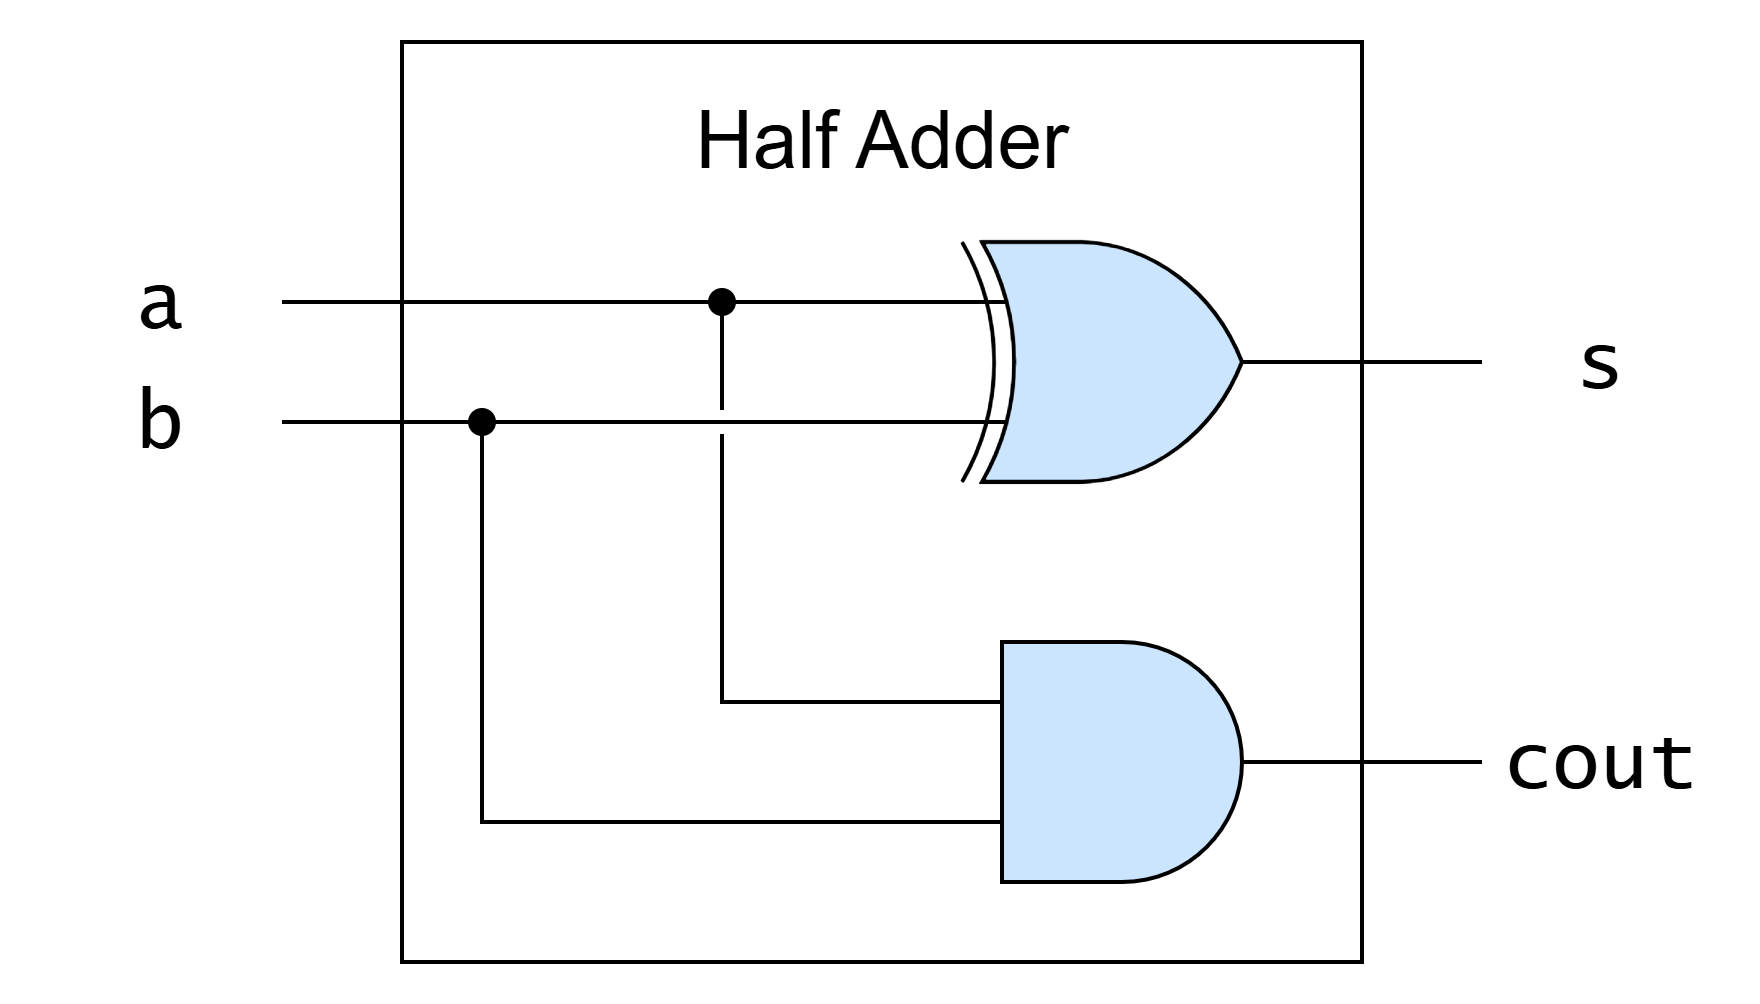

The diagram above was exported from draw.io. Its source (the exported page's mxGraphModel, read from the mxfile embedded in the PNG):
<mxGraphModel dx="786" dy="562" grid="1" gridSize="10" guides="1" tooltips="1" connect="1" arrows="1" fold="1" page="1" pageScale="1" pageWidth="850" pageHeight="1100" math="0" shadow="0">
  <root>
    <mxCell id="0" />
    <mxCell id="1" parent="0" />
    <mxCell id="LcICEIHiFiJ7KdjDeSy5-9" parent="1" style="rounded=0;whiteSpace=wrap;html=1;fillColor=none;" value="" vertex="1">
      <mxGeometry height="230" width="240" x="200" y="100" as="geometry" />
    </mxCell>
    <mxCell id="yyOhP41Vnur7aPjGow_m-20" edge="1" parent="1" style="edgeStyle=orthogonalEdgeStyle;rounded=0;orthogonalLoop=1;jettySize=auto;html=1;exitX=1;exitY=0.5;exitDx=0;exitDy=0;exitPerimeter=0;entryX=0;entryY=0.5;entryDx=0;entryDy=0;endArrow=none;endFill=0;" target="yyOhP41Vnur7aPjGow_m-23">
      <mxGeometry relative="1" as="geometry">
        <mxPoint x="430" y="280" as="sourcePoint" />
        <mxPoint x="570" y="310" as="targetPoint" />
      </mxGeometry>
    </mxCell>
    <mxCell id="yyOhP41Vnur7aPjGow_m-8" parent="1" style="text;html=1;whiteSpace=wrap;strokeColor=none;fillColor=none;align=center;verticalAlign=middle;rounded=0;fontFamily=Lucida Console;fontSize=20;" value="a" vertex="1">
      <mxGeometry height="30" width="60" x="110" y="150" as="geometry" />
    </mxCell>
    <mxCell id="yyOhP41Vnur7aPjGow_m-11" edge="1" parent="1" source="yyOhP41Vnur7aPjGow_m-9" style="edgeStyle=orthogonalEdgeStyle;rounded=0;orthogonalLoop=1;jettySize=auto;html=1;entryX=0;entryY=0.75;entryDx=0;entryDy=0;entryPerimeter=0;endArrow=none;endFill=0;">
      <mxGeometry relative="1" as="geometry">
        <mxPoint x="330" y="195" as="targetPoint" />
      </mxGeometry>
    </mxCell>
    <mxCell id="yyOhP41Vnur7aPjGow_m-9" parent="1" style="text;html=1;whiteSpace=wrap;strokeColor=none;fillColor=none;align=center;verticalAlign=middle;rounded=0;fontSize=20;fontFamily=Lucida Console;" value="b" vertex="1">
      <mxGeometry height="30" width="60" x="110" y="180" as="geometry" />
    </mxCell>
    <mxCell id="yyOhP41Vnur7aPjGow_m-10" edge="1" parent="1" source="yyOhP41Vnur7aPjGow_m-8" style="edgeStyle=orthogonalEdgeStyle;rounded=0;orthogonalLoop=1;jettySize=auto;html=1;entryX=0;entryY=0.25;entryDx=0;entryDy=0;entryPerimeter=0;endArrow=none;endFill=0;">
      <mxGeometry relative="1" as="geometry">
        <mxPoint x="330" y="165" as="targetPoint" />
      </mxGeometry>
    </mxCell>
    <mxCell id="yyOhP41Vnur7aPjGow_m-13" edge="1" parent="1" style="endArrow=none;html=1;rounded=0;entryX=0;entryY=0.25;entryDx=0;entryDy=0;entryPerimeter=0;edgeStyle=orthogonalEdgeStyle;startArrow=oval;startFill=1;endFill=0;jumpStyle=gap;" value="">
      <mxGeometry height="50" relative="1" width="50" as="geometry">
        <Array as="points">
          <mxPoint x="280" y="200" />
          <mxPoint x="280" y="270" />
        </Array>
        <mxPoint x="280" y="165" as="sourcePoint" />
        <mxPoint x="330" y="265" as="targetPoint" />
      </mxGeometry>
    </mxCell>
    <mxCell id="yyOhP41Vnur7aPjGow_m-14" edge="1" parent="1" style="endArrow=none;html=1;rounded=0;entryX=0;entryY=0.75;entryDx=0;entryDy=0;entryPerimeter=0;edgeStyle=orthogonalEdgeStyle;startArrow=oval;startFill=1;endFill=0;" value="">
      <mxGeometry height="50" relative="1" width="50" as="geometry">
        <Array as="points">
          <mxPoint x="220" y="295" />
        </Array>
        <mxPoint x="220" y="195" as="sourcePoint" />
        <mxPoint x="330" y="295" as="targetPoint" />
      </mxGeometry>
    </mxCell>
    <mxCell id="yyOhP41Vnur7aPjGow_m-22" parent="1" style="text;html=1;whiteSpace=wrap;strokeColor=none;fillColor=none;align=center;verticalAlign=middle;rounded=0;fontSize=20;fontFamily=Lucida Console;" value="s" vertex="1">
      <mxGeometry height="30" width="60" x="470" y="165" as="geometry" />
    </mxCell>
    <mxCell id="yyOhP41Vnur7aPjGow_m-23" parent="1" style="text;html=1;whiteSpace=wrap;strokeColor=none;fillColor=none;align=center;verticalAlign=middle;rounded=0;fontFamily=Lucida Console;fontSize=20;" value="cout" vertex="1">
      <mxGeometry height="30" width="60" x="470" y="265" as="geometry" />
    </mxCell>
    <mxCell id="LcICEIHiFiJ7KdjDeSy5-1" edge="1" parent="1" style="edgeStyle=orthogonalEdgeStyle;rounded=0;orthogonalLoop=1;jettySize=auto;html=1;exitX=1;exitY=0.5;exitDx=0;exitDy=0;exitPerimeter=0;entryX=0;entryY=0.5;entryDx=0;entryDy=0;endArrow=none;endFill=0;" target="yyOhP41Vnur7aPjGow_m-22">
      <mxGeometry relative="1" as="geometry">
        <mxPoint x="430" y="180" as="sourcePoint" />
        <mxPoint x="600" y="290" as="targetPoint" />
      </mxGeometry>
    </mxCell>
    <mxCell id="LcICEIHiFiJ7KdjDeSy5-7" parent="1" style="verticalLabelPosition=bottom;shadow=0;dashed=0;align=center;html=1;verticalAlign=top;shape=mxgraph.electrical.logic_gates.logic_gate;operation=xor;fillColor=#cce5ff;strokeColor=#000000;" value="" vertex="1">
      <mxGeometry height="60" width="100" x="330" y="150" as="geometry" />
    </mxCell>
    <mxCell id="LcICEIHiFiJ7KdjDeSy5-8" parent="1" style="verticalLabelPosition=bottom;shadow=0;dashed=0;align=center;html=1;verticalAlign=top;shape=mxgraph.electrical.logic_gates.logic_gate;operation=and;fillColor=#cce5ff;strokeColor=#000000;" value="" vertex="1">
      <mxGeometry height="60" width="100" x="330" y="250" as="geometry" />
    </mxCell>
    <mxCell id="5qdydC2YdbcQd9vcJxd8-2" parent="1" style="text;html=1;whiteSpace=wrap;strokeColor=none;fillColor=none;align=center;verticalAlign=middle;rounded=0;fontSize=20;fontFamily=Lucida Console;" value="&lt;font face=&quot;Helvetica&quot;&gt;Half Adder&lt;/font&gt;" vertex="1">
      <mxGeometry height="30" width="105" x="267.5" y="110" as="geometry" />
    </mxCell>
  </root>
</mxGraphModel>